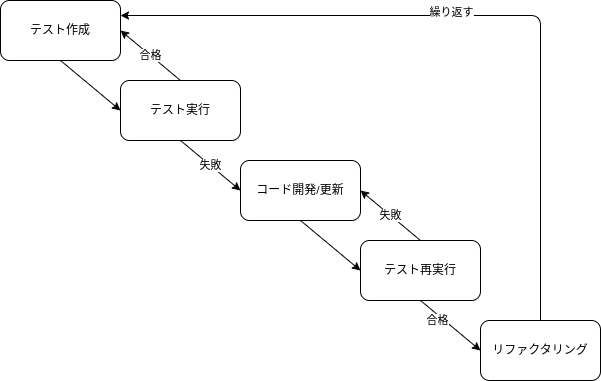

The diagram above was exported from draw.io. Its source (the exported page's mxGraphModel, read from the mxfile embedded in the PNG):
<mxGraphModel dx="1020" dy="551" grid="1" gridSize="10" guides="1" tooltips="1" connect="1" arrows="1" fold="1" page="1" pageScale="1" pageWidth="850" pageHeight="1100" math="0" shadow="0">
  <root>
    <mxCell id="0" />
    <mxCell id="1" parent="0" />
    <mxCell id="9" style="edgeStyle=none;html=1;entryX=0;entryY=0.5;entryDx=0;entryDy=0;exitX=0.5;exitY=1;exitDx=0;exitDy=0;" edge="1" parent="1" source="2" target="6">
      <mxGeometry relative="1" as="geometry" />
    </mxCell>
    <mxCell id="2" value="テスト作成" style="rounded=1;whiteSpace=wrap;html=1;" vertex="1" parent="1">
      <mxGeometry x="40" y="40" width="120" height="60" as="geometry" />
    </mxCell>
    <mxCell id="14" style="edgeStyle=none;html=1;entryX=0;entryY=0.5;entryDx=0;entryDy=0;exitX=0.5;exitY=1;exitDx=0;exitDy=0;" edge="1" parent="1" source="3" target="5">
      <mxGeometry relative="1" as="geometry" />
    </mxCell>
    <mxCell id="18" value="合格" style="edgeLabel;html=1;align=center;verticalAlign=middle;resizable=0;points=[];" vertex="1" connectable="0" parent="14">
      <mxGeometry x="-0.3694" y="-4" relative="1" as="geometry">
        <mxPoint as="offset" />
      </mxGeometry>
    </mxCell>
    <mxCell id="16" value="失敗" style="edgeStyle=none;html=1;entryX=1;entryY=0.5;entryDx=0;entryDy=0;exitX=0.5;exitY=0;exitDx=0;exitDy=0;" edge="1" parent="1" source="3" target="4">
      <mxGeometry relative="1" as="geometry" />
    </mxCell>
    <mxCell id="3" value="テスト再実行" style="rounded=1;whiteSpace=wrap;html=1;" vertex="1" parent="1">
      <mxGeometry x="400" y="280" width="120" height="60" as="geometry" />
    </mxCell>
    <mxCell id="13" style="edgeStyle=none;html=1;entryX=0;entryY=0.5;entryDx=0;entryDy=0;exitX=0.5;exitY=1;exitDx=0;exitDy=0;" edge="1" parent="1" source="4" target="3">
      <mxGeometry relative="1" as="geometry" />
    </mxCell>
    <mxCell id="4" value="コード開発/更新" style="rounded=1;whiteSpace=wrap;html=1;" vertex="1" parent="1">
      <mxGeometry x="280" y="200" width="120" height="60" as="geometry" />
    </mxCell>
    <mxCell id="7" style="edgeStyle=none;html=1;entryX=1;entryY=0.25;entryDx=0;entryDy=0;" edge="1" parent="1" source="5" target="2">
      <mxGeometry relative="1" as="geometry">
        <Array as="points">
          <mxPoint x="580" y="55" />
        </Array>
      </mxGeometry>
    </mxCell>
    <mxCell id="8" value="繰り返す" style="edgeLabel;html=1;align=center;verticalAlign=middle;resizable=0;points=[];" vertex="1" connectable="0" parent="7">
      <mxGeometry x="0.0895" y="-4" relative="1" as="geometry">
        <mxPoint as="offset" />
      </mxGeometry>
    </mxCell>
    <mxCell id="5" value="リファクタリング" style="rounded=1;whiteSpace=wrap;html=1;" vertex="1" parent="1">
      <mxGeometry x="520" y="360" width="120" height="60" as="geometry" />
    </mxCell>
    <mxCell id="10" value="合格" style="edgeStyle=none;html=1;entryX=1;entryY=0.5;entryDx=0;entryDy=0;exitX=0.5;exitY=0;exitDx=0;exitDy=0;" edge="1" parent="1" source="6" target="2">
      <mxGeometry relative="1" as="geometry" />
    </mxCell>
    <mxCell id="12" value="失敗" style="edgeStyle=none;html=1;entryX=0;entryY=0.5;entryDx=0;entryDy=0;exitX=0.5;exitY=1;exitDx=0;exitDy=0;" edge="1" parent="1" source="6" target="4">
      <mxGeometry relative="1" as="geometry" />
    </mxCell>
    <mxCell id="6" value="テスト実行" style="rounded=1;whiteSpace=wrap;html=1;" vertex="1" parent="1">
      <mxGeometry x="160" y="120" width="120" height="60" as="geometry" />
    </mxCell>
  </root>
</mxGraphModel>